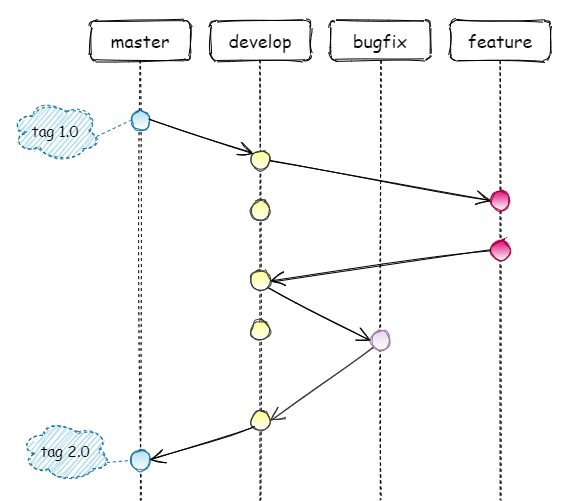

The diagram above was exported from draw.io. Its source (the exported page's mxGraphModel, read from the mxfile embedded in the PNG):
<mxGraphModel dx="986" dy="779" grid="1" gridSize="10" guides="1" tooltips="1" connect="1" arrows="1" fold="1" page="1" pageScale="1" pageWidth="850" pageHeight="1100" math="0" shadow="0">
  <root>
    <mxCell id="0" />
    <mxCell id="1" parent="0" />
    <mxCell id="27" value="" style="rounded=0;whiteSpace=wrap;html=1;strokeColor=none;" parent="1" vertex="1">
      <mxGeometry x="140" y="60" width="570" height="500" as="geometry" />
    </mxCell>
    <mxCell id="2" value="develop" style="shape=umlLifeline;perimeter=lifelinePerimeter;whiteSpace=wrap;html=1;container=1;collapsible=0;recursiveResize=0;outlineConnect=0;rounded=1;sketch=1;fontFamily=Comic Sans MS;fontSize=18;" parent="1" vertex="1">
      <mxGeometry x="350" y="80" width="100" height="480" as="geometry" />
    </mxCell>
    <mxCell id="7" value="" style="ellipse;whiteSpace=wrap;html=1;aspect=fixed;rounded=1;sketch=1;fontFamily=Comic Sans MS;fontSize=18;fillColor=#ffff88;strokeColor=#36393d;gradientColor=#ffffff;" parent="2" vertex="1">
      <mxGeometry x="40" y="130" width="20" height="20" as="geometry" />
    </mxCell>
    <mxCell id="10" value="" style="ellipse;whiteSpace=wrap;html=1;aspect=fixed;rounded=1;sketch=1;fontFamily=Comic Sans MS;fontSize=18;fillColor=#ffff88;strokeColor=#36393d;gradientColor=#ffffff;" parent="2" vertex="1">
      <mxGeometry x="40" y="250" width="20" height="20" as="geometry" />
    </mxCell>
    <mxCell id="16" value="" style="ellipse;whiteSpace=wrap;html=1;aspect=fixed;rounded=1;sketch=1;fontFamily=Comic Sans MS;fontSize=18;fillColor=#ffff88;strokeColor=#36393d;gradientColor=#ffffff;" parent="2" vertex="1">
      <mxGeometry x="40" y="390" width="20" height="20" as="geometry" />
    </mxCell>
    <mxCell id="28" value="" style="ellipse;whiteSpace=wrap;html=1;aspect=fixed;rounded=1;sketch=1;fontFamily=Comic Sans MS;fontSize=18;fillColor=#ffff88;strokeColor=#36393d;gradientColor=#ffffff;" vertex="1" parent="2">
      <mxGeometry x="40" y="180" width="20" height="20" as="geometry" />
    </mxCell>
    <mxCell id="29" value="" style="ellipse;whiteSpace=wrap;html=1;aspect=fixed;rounded=1;sketch=1;fontFamily=Comic Sans MS;fontSize=18;fillColor=#ffff88;strokeColor=#36393d;gradientColor=#ffffff;" vertex="1" parent="2">
      <mxGeometry x="40" y="300" width="20" height="20" as="geometry" />
    </mxCell>
    <mxCell id="3" value="feature" style="shape=umlLifeline;perimeter=lifelinePerimeter;whiteSpace=wrap;html=1;container=1;collapsible=0;recursiveResize=0;outlineConnect=0;rounded=1;sketch=1;fontFamily=Comic Sans MS;fontSize=18;" parent="1" vertex="1">
      <mxGeometry x="590" y="80" width="100" height="480" as="geometry" />
    </mxCell>
    <mxCell id="8" value="" style="ellipse;whiteSpace=wrap;html=1;aspect=fixed;rounded=1;sketch=1;fontFamily=Comic Sans MS;fontSize=18;fillColor=#d80073;strokeColor=#A50040;fontColor=#ffffff;gradientColor=#ffffff;" parent="3" vertex="1">
      <mxGeometry x="40" y="170" width="20" height="20" as="geometry" />
    </mxCell>
    <mxCell id="9" value="" style="ellipse;whiteSpace=wrap;html=1;aspect=fixed;rounded=1;sketch=1;fontFamily=Comic Sans MS;fontSize=18;fillColor=#d80073;strokeColor=#A50040;fontColor=#ffffff;gradientColor=#ffffff;" parent="3" vertex="1">
      <mxGeometry x="40" y="220" width="20" height="20" as="geometry" />
    </mxCell>
    <mxCell id="4" value="bugfix" style="shape=umlLifeline;perimeter=lifelinePerimeter;whiteSpace=wrap;html=1;container=1;collapsible=0;recursiveResize=0;outlineConnect=0;rounded=1;sketch=1;fontFamily=Comic Sans MS;fontSize=18;" parent="1" vertex="1">
      <mxGeometry x="470" y="80" width="100" height="480" as="geometry" />
    </mxCell>
    <mxCell id="14" value="" style="ellipse;whiteSpace=wrap;html=1;aspect=fixed;rounded=1;sketch=1;fontFamily=Comic Sans MS;fontSize=18;fillColor=#e1d5e7;strokeColor=#9673a6;gradientColor=#ffffff;" parent="4" vertex="1">
      <mxGeometry x="40" y="310" width="20" height="20" as="geometry" />
    </mxCell>
    <mxCell id="5" value="&lt;span style=&quot;font-weight: normal&quot;&gt;master&lt;/span&gt;" style="shape=umlLifeline;perimeter=lifelinePerimeter;whiteSpace=wrap;html=1;container=1;collapsible=0;recursiveResize=0;outlineConnect=0;rounded=1;sketch=1;fontFamily=Comic Sans MS;fontSize=18;fontStyle=1" parent="1" vertex="1">
      <mxGeometry x="230" y="80" width="100" height="480" as="geometry" />
    </mxCell>
    <mxCell id="6" value="" style="ellipse;whiteSpace=wrap;html=1;aspect=fixed;rounded=1;sketch=1;fontFamily=Comic Sans MS;fontSize=18;fillColor=#b1ddf0;strokeColor=#10739e;gradientColor=#ffffff;" parent="5" vertex="1">
      <mxGeometry x="40" y="90" width="20" height="20" as="geometry" />
    </mxCell>
    <mxCell id="17" value="" style="ellipse;whiteSpace=wrap;html=1;aspect=fixed;rounded=1;sketch=1;fontFamily=Comic Sans MS;fontSize=18;fillColor=#b1ddf0;strokeColor=#10739e;gradientColor=#ffffff;" parent="5" vertex="1">
      <mxGeometry x="40" y="430" width="20" height="20" as="geometry" />
    </mxCell>
    <mxCell id="15" value="" style="endArrow=open;endFill=1;endSize=12;html=1;fontFamily=Comic Sans MS;fontSize=18;exitX=1;exitY=0.5;exitDx=0;exitDy=0;entryX=0;entryY=0;entryDx=0;entryDy=0;sketch=1;" parent="1" source="6" target="7" edge="1">
      <mxGeometry width="160" relative="1" as="geometry">
        <mxPoint x="340" y="290" as="sourcePoint" />
        <mxPoint x="500" y="290" as="targetPoint" />
      </mxGeometry>
    </mxCell>
    <mxCell id="18" value="" style="endArrow=open;endFill=1;endSize=12;html=1;fontFamily=Comic Sans MS;fontSize=18;entryX=0;entryY=0.5;entryDx=0;entryDy=0;exitX=1;exitY=0.5;exitDx=0;exitDy=0;sketch=1;" parent="1" source="7" target="8" edge="1">
      <mxGeometry width="160" relative="1" as="geometry">
        <mxPoint x="410" y="230" as="sourcePoint" />
        <mxPoint x="402.9289321881347" y="222.9289321881347" as="targetPoint" />
      </mxGeometry>
    </mxCell>
    <mxCell id="19" value="" style="endArrow=open;endFill=1;endSize=12;html=1;fontFamily=Comic Sans MS;fontSize=18;entryX=1;entryY=0.5;entryDx=0;entryDy=0;exitX=0;exitY=0.5;exitDx=0;exitDy=0;sketch=1;" parent="1" source="9" target="10" edge="1">
      <mxGeometry width="160" relative="1" as="geometry">
        <mxPoint x="420" y="230" as="sourcePoint" />
        <mxPoint x="520" y="270" as="targetPoint" />
      </mxGeometry>
    </mxCell>
    <mxCell id="20" value="" style="endArrow=open;endFill=1;endSize=12;html=1;fontFamily=Comic Sans MS;fontSize=18;entryX=0;entryY=0.5;entryDx=0;entryDy=0;exitX=1;exitY=1;exitDx=0;exitDy=0;sketch=1;" parent="1" source="10" target="14" edge="1">
      <mxGeometry width="160" relative="1" as="geometry">
        <mxPoint x="520" y="320" as="sourcePoint" />
        <mxPoint x="420" y="350" as="targetPoint" />
      </mxGeometry>
    </mxCell>
    <mxCell id="21" value="" style="endArrow=open;endFill=1;endSize=12;html=1;fontFamily=Comic Sans MS;fontSize=18;entryX=1;entryY=0.5;entryDx=0;entryDy=0;exitX=0;exitY=1;exitDx=0;exitDy=0;sketch=1;fillColor=#ffff88;strokeColor=#36393d;" parent="1" source="14" target="16" edge="1">
      <mxGeometry width="160" relative="1" as="geometry">
        <mxPoint x="417.0710678118653" y="357.0710678118653" as="sourcePoint" />
        <mxPoint x="640" y="410" as="targetPoint" />
      </mxGeometry>
    </mxCell>
    <mxCell id="22" value="" style="endArrow=open;endFill=1;endSize=12;html=1;fontFamily=Comic Sans MS;fontSize=18;entryX=1;entryY=0.5;entryDx=0;entryDy=0;exitX=0;exitY=1;exitDx=0;exitDy=0;sketch=1;" parent="1" source="16" target="17" edge="1">
      <mxGeometry width="160" relative="1" as="geometry">
        <mxPoint x="642.9289321881347" y="417.0710678118653" as="sourcePoint" />
        <mxPoint x="420" y="450" as="targetPoint" />
      </mxGeometry>
    </mxCell>
    <mxCell id="23" value="tag 1.0" style="ellipse;shape=cloud;whiteSpace=wrap;html=1;rounded=1;sketch=1;fontFamily=Comic Sans MS;fontSize=15;dashed=1;fillColor=#b1ddf0;strokeColor=#10739e;" parent="1" vertex="1">
      <mxGeometry x="150" y="160" width="90" height="60" as="geometry" />
    </mxCell>
    <mxCell id="24" value="" style="endArrow=none;dashed=1;html=1;fontFamily=Comic Sans MS;fontSize=15;entryX=0;entryY=0.5;entryDx=0;entryDy=0;exitX=0.956;exitY=0.6;exitDx=0;exitDy=0;exitPerimeter=0;fillColor=#b1ddf0;strokeColor=#10739e;" parent="1" source="23" target="6" edge="1">
      <mxGeometry width="50" height="50" relative="1" as="geometry">
        <mxPoint x="400" y="340" as="sourcePoint" />
        <mxPoint x="450" y="290" as="targetPoint" />
      </mxGeometry>
    </mxCell>
    <mxCell id="25" value="tag 2.0" style="ellipse;shape=cloud;whiteSpace=wrap;html=1;rounded=1;sketch=1;fontFamily=Comic Sans MS;fontSize=15;dashed=1;fillColor=#b1ddf0;strokeColor=#10739e;" parent="1" vertex="1">
      <mxGeometry x="160" y="480" width="90" height="60" as="geometry" />
    </mxCell>
    <mxCell id="26" value="" style="endArrow=none;dashed=1;html=1;fontFamily=Comic Sans MS;fontSize=15;entryX=0;entryY=0.5;entryDx=0;entryDy=0;exitX=0.96;exitY=0.7;exitDx=0;exitDy=0;exitPerimeter=0;fillColor=#b1ddf0;strokeColor=#10739e;" parent="1" source="25" target="17" edge="1">
      <mxGeometry width="50" height="50" relative="1" as="geometry">
        <mxPoint x="226.03999999999996" y="196" as="sourcePoint" />
        <mxPoint x="280" y="190" as="targetPoint" />
      </mxGeometry>
    </mxCell>
  </root>
</mxGraphModel>